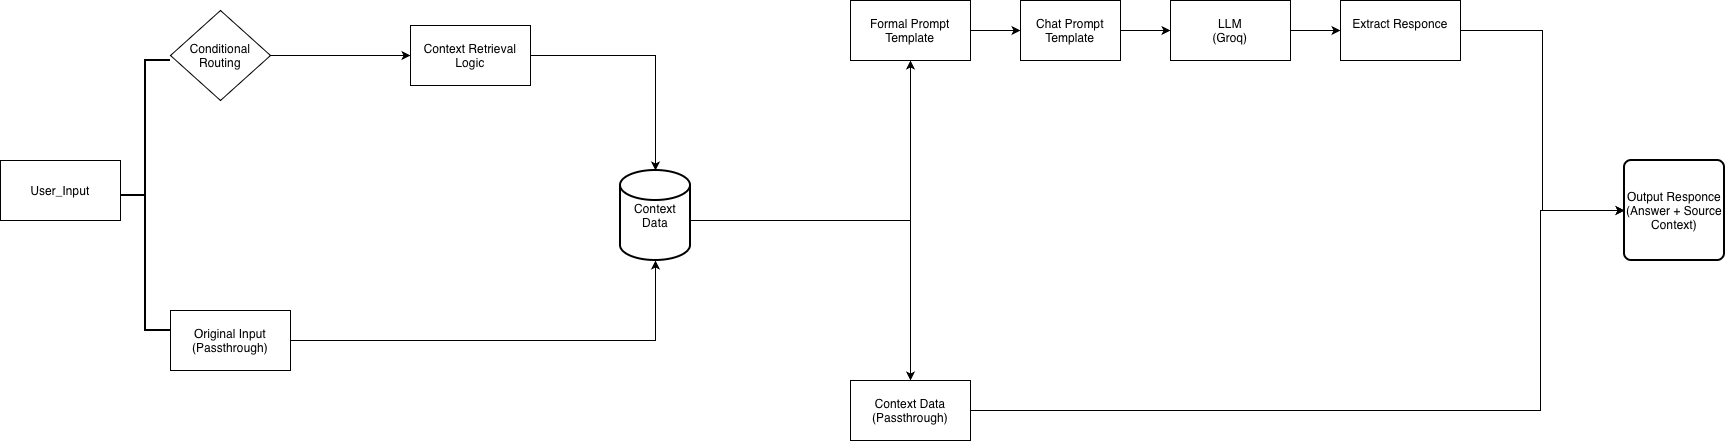

The diagram above was exported from draw.io. Its source (the exported page's mxGraphModel, read from the mxfile embedded in the PNG):
<mxGraphModel dx="946" dy="652" grid="1" gridSize="10" guides="1" tooltips="1" connect="1" arrows="1" fold="1" page="1" pageScale="1" pageWidth="827" pageHeight="1169" math="0" shadow="0">
  <root>
    <mxCell id="0" />
    <mxCell id="1" parent="0" />
    <mxCell id="ZvYjYlVlMeMkGoe3LSZT-1" parent="1" style="rounded=0;whiteSpace=wrap;html=1;" value="User_Input" vertex="1">
      <mxGeometry height="60" width="120" x="30" y="250" as="geometry" />
    </mxCell>
    <mxCell id="ZvYjYlVlMeMkGoe3LSZT-18" edge="1" parent="1" source="ZvYjYlVlMeMkGoe3LSZT-4" style="edgeStyle=orthogonalEdgeStyle;rounded=0;orthogonalLoop=1;jettySize=auto;html=1;" target="ZvYjYlVlMeMkGoe3LSZT-17" value="">
      <mxGeometry relative="1" as="geometry" />
    </mxCell>
    <mxCell id="ZvYjYlVlMeMkGoe3LSZT-4" parent="1" style="rhombus;whiteSpace=wrap;html=1;" value="Conditional&lt;div&gt;Routing&lt;/div&gt;" vertex="1">
      <mxGeometry height="90" width="100" x="200" y="100" as="geometry" />
    </mxCell>
    <mxCell id="ZvYjYlVlMeMkGoe3LSZT-5" parent="1" style="rounded=0;whiteSpace=wrap;html=1;" value="Original Input&lt;div&gt;(Passthrough)&lt;/div&gt;" vertex="1">
      <mxGeometry height="60" width="120" x="200" y="400" as="geometry" />
    </mxCell>
    <mxCell id="ZvYjYlVlMeMkGoe3LSZT-14" parent="1" style="strokeWidth=2;html=1;shape=mxgraph.flowchart.annotation_2;align=left;labelPosition=right;pointerEvents=1;" value="" vertex="1">
      <mxGeometry height="270" width="50" x="150" y="150" as="geometry" />
    </mxCell>
    <mxCell id="ZvYjYlVlMeMkGoe3LSZT-20" edge="1" parent="1" source="ZvYjYlVlMeMkGoe3LSZT-17" style="edgeStyle=orthogonalEdgeStyle;rounded=0;orthogonalLoop=1;jettySize=auto;html=1;entryX=0.5;entryY=0;entryDx=0;entryDy=0;entryPerimeter=0;" target="ZvYjYlVlMeMkGoe3LSZT-40" value="">
      <mxGeometry relative="1" as="geometry">
        <mxPoint x="670" y="280" as="targetPoint" />
      </mxGeometry>
    </mxCell>
    <mxCell id="ZvYjYlVlMeMkGoe3LSZT-17" parent="1" style="whiteSpace=wrap;html=1;" value="Context Retrieval&lt;div&gt;Logic&lt;/div&gt;" vertex="1">
      <mxGeometry height="60" width="120" x="440" y="115" as="geometry" />
    </mxCell>
    <mxCell id="ZvYjYlVlMeMkGoe3LSZT-23" edge="1" parent="1" style="edgeStyle=orthogonalEdgeStyle;rounded=0;orthogonalLoop=1;jettySize=auto;html=1;exitX=1;exitY=0.5;exitDx=0;exitDy=0;" target="ZvYjYlVlMeMkGoe3LSZT-24">
      <mxGeometry relative="1" as="geometry">
        <mxPoint x="730" y="310" as="sourcePoint" />
        <mxPoint x="790" y="130" as="targetPoint" />
      </mxGeometry>
    </mxCell>
    <mxCell id="ZvYjYlVlMeMkGoe3LSZT-28" edge="1" parent="1" source="ZvYjYlVlMeMkGoe3LSZT-40" style="edgeStyle=orthogonalEdgeStyle;rounded=0;orthogonalLoop=1;jettySize=auto;html=1;exitX=1;exitY=0.5;exitDx=0;exitDy=0;exitPerimeter=0;" target="ZvYjYlVlMeMkGoe3LSZT-29">
      <mxGeometry relative="1" as="geometry">
        <Array as="points">
          <mxPoint x="710" y="310" />
          <mxPoint x="940" y="310" />
        </Array>
        <mxPoint x="730" y="310" as="sourcePoint" />
        <mxPoint x="790" y="510" as="targetPoint" />
      </mxGeometry>
    </mxCell>
    <mxCell id="ZvYjYlVlMeMkGoe3LSZT-30" edge="1" parent="1" source="ZvYjYlVlMeMkGoe3LSZT-24" style="edgeStyle=orthogonalEdgeStyle;rounded=0;orthogonalLoop=1;jettySize=auto;html=1;" target="ZvYjYlVlMeMkGoe3LSZT-31">
      <mxGeometry relative="1" as="geometry">
        <mxPoint x="1080" y="120" as="targetPoint" />
      </mxGeometry>
    </mxCell>
    <mxCell id="ZvYjYlVlMeMkGoe3LSZT-24" parent="1" style="rounded=0;whiteSpace=wrap;html=1;" value="Formal Prompt&lt;div&gt;Template&lt;/div&gt;" vertex="1">
      <mxGeometry height="60" width="120" x="880" y="90" as="geometry" />
    </mxCell>
    <mxCell id="ZvYjYlVlMeMkGoe3LSZT-39" edge="1" parent="1" source="ZvYjYlVlMeMkGoe3LSZT-29" style="edgeStyle=orthogonalEdgeStyle;rounded=0;orthogonalLoop=1;jettySize=auto;html=1;entryX=0;entryY=0.5;entryDx=0;entryDy=0;" target="ZvYjYlVlMeMkGoe3LSZT-36">
      <mxGeometry relative="1" as="geometry">
        <Array as="points">
          <mxPoint x="1570" y="500" />
          <mxPoint x="1570" y="300" />
        </Array>
      </mxGeometry>
    </mxCell>
    <mxCell id="ZvYjYlVlMeMkGoe3LSZT-29" parent="1" style="rounded=0;whiteSpace=wrap;html=1;" value="Context Data&lt;div&gt;(Passthrough)&lt;/div&gt;" vertex="1">
      <mxGeometry height="60" width="120" x="880" y="470" as="geometry" />
    </mxCell>
    <mxCell id="ZvYjYlVlMeMkGoe3LSZT-33" edge="1" parent="1" source="ZvYjYlVlMeMkGoe3LSZT-31" style="edgeStyle=orthogonalEdgeStyle;rounded=0;orthogonalLoop=1;jettySize=auto;html=1;entryX=0;entryY=0.5;entryDx=0;entryDy=0;" target="ZvYjYlVlMeMkGoe3LSZT-32">
      <mxGeometry relative="1" as="geometry">
        <mxPoint x="1170" y="120" as="targetPoint" />
      </mxGeometry>
    </mxCell>
    <mxCell id="ZvYjYlVlMeMkGoe3LSZT-31" parent="1" style="rounded=0;whiteSpace=wrap;html=1;" value="Chat Prompt&lt;div&gt;Template&lt;/div&gt;" vertex="1">
      <mxGeometry height="60" width="100" x="1050" y="90" as="geometry" />
    </mxCell>
    <mxCell id="ZvYjYlVlMeMkGoe3LSZT-35" edge="1" parent="1" source="ZvYjYlVlMeMkGoe3LSZT-32" style="edgeStyle=orthogonalEdgeStyle;rounded=0;orthogonalLoop=1;jettySize=auto;html=1;" target="ZvYjYlVlMeMkGoe3LSZT-34">
      <mxGeometry relative="1" as="geometry" />
    </mxCell>
    <mxCell id="ZvYjYlVlMeMkGoe3LSZT-32" parent="1" style="rounded=0;whiteSpace=wrap;html=1;" value="LLM&lt;div&gt;(Groq)&lt;/div&gt;" vertex="1">
      <mxGeometry height="60" width="120" x="1200" y="90" as="geometry" />
    </mxCell>
    <mxCell id="ZvYjYlVlMeMkGoe3LSZT-37" edge="1" parent="1" source="ZvYjYlVlMeMkGoe3LSZT-34" style="edgeStyle=orthogonalEdgeStyle;rounded=0;orthogonalLoop=1;jettySize=auto;html=1;entryX=0;entryY=0.5;entryDx=0;entryDy=0;" target="ZvYjYlVlMeMkGoe3LSZT-36">
      <mxGeometry relative="1" as="geometry" />
    </mxCell>
    <mxCell id="ZvYjYlVlMeMkGoe3LSZT-34" parent="1" style="rounded=0;whiteSpace=wrap;html=1;" value="Extract Responce&lt;div&gt;&lt;br&gt;&lt;/div&gt;" vertex="1">
      <mxGeometry height="60" width="120" x="1370" y="90" as="geometry" />
    </mxCell>
    <mxCell id="ZvYjYlVlMeMkGoe3LSZT-36" parent="1" style="rounded=1;whiteSpace=wrap;html=1;absoluteArcSize=1;arcSize=14;strokeWidth=2;" value="Output Responce&lt;div&gt;(Answer + Source Context)&lt;/div&gt;" vertex="1">
      <mxGeometry height="100" width="100" x="1654" y="250" as="geometry" />
    </mxCell>
    <mxCell id="ZvYjYlVlMeMkGoe3LSZT-40" parent="1" style="strokeWidth=2;html=1;shape=mxgraph.flowchart.database;whiteSpace=wrap;" value="Context Data" vertex="1">
      <mxGeometry height="90" width="70" x="650" y="260" as="geometry" />
    </mxCell>
    <mxCell id="ZvYjYlVlMeMkGoe3LSZT-41" edge="1" parent="1" source="ZvYjYlVlMeMkGoe3LSZT-5" style="edgeStyle=orthogonalEdgeStyle;rounded=0;orthogonalLoop=1;jettySize=auto;html=1;entryX=0.5;entryY=1;entryDx=0;entryDy=0;entryPerimeter=0;" target="ZvYjYlVlMeMkGoe3LSZT-40">
      <mxGeometry relative="1" as="geometry" />
    </mxCell>
  </root>
</mxGraphModel>